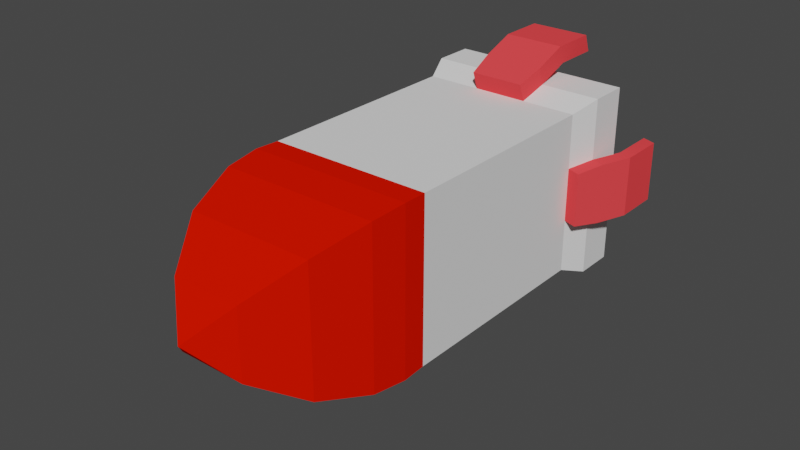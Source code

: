 # Source: Level2Missile.blend  (saved by Blender 2.82.7; exported with 4.5.12 LTS)
import bpy
from mathutils import Matrix  # noqa: F401  (used for matrix-valued properties, if any)

bpy.ops.wm.read_factory_settings(use_empty=True)
scene = bpy.context.scene
scene.name = 'Scene'

# ---- collections
col_collection = bpy.data.collections.new('Collection'); scene.collection.children.link(col_collection)

# ---- materials (node trees are filled in below, after node groups)
mat_body = bpy.data.materials.new('Body')
mat_body.alpha_threshold = 0.0
mat_body.use_transparent_shadow = False
mat_body.line_color = (0.0, 0.0, 0.0, 1.0)
mat_tip = bpy.data.materials.new('Tip')
mat_tip.use_transparent_shadow = False
mat_tip.diffuse_color = (0.8, 0.007794, 0.0, 1.0)
mat_sides = bpy.data.materials.new('Sides')
mat_sides.use_transparent_shadow = False
mat_sides.diffuse_color = (1.0, 0.06277, 0.06993, 1.0)

# ---- material node trees

# ---- world
world_world = bpy.data.worlds.new('World'); scene.world = world_world
world_world.use_nodes = True; world_world.node_tree.nodes.clear()
_N = world_world.node_tree.nodes; _L = world_world.node_tree.links
n0 = _N.new('ShaderNodeOutputWorld'); n0.name = 'World Output'; n0.location = (300, 300)
n1 = _N.new('ShaderNodeBackground'); n1.name = 'Background'; n1.location = (10, 300)
n1.inputs[0].default_value = (0.05088, 0.05088, 0.05088, 1.0)
_L.new(n1.outputs[0], n0.inputs[0])
n0.is_active_output = True
world_world.color = (0.05088, 0.05088, 0.05088)
world_world.use_sun_shadow = False
world_world.sun_shadow_jitter_overblur = 0.0

# ---- meshes
me_cube_001 = bpy.data.meshes.new('Cube.001')
me_cube_001.from_pydata([(0.2275, 0.2275, 0.4632), (0.2524, 0.2524, -0.277), (0.2275, -0.2275, 0.4632), (0.2524, -0.2524, -0.277), (-0.2275, 0.2275, 0.4632), (-0.2524, 0.2524, -0.277), (-0.2275, -0.2275, 0.4632), (-0.2524, -0.2524, -0.277), (0.2181, 0.2181, 0.5608), (0.2181, -0.2181, 0.5608), (-0.2181, 0.2181, 0.5608), (-0.2181, -0.2181, 0.5608), (0.1753, 0.1753, 0.709), (0.1753, -0.1753, 0.709), (-0.1753, 0.1753, 0.709), (-0.1753, -0.1753, 0.709), (0.09504, 0.09504, 0.8369), (0.09504, -0.09504, 0.8369), (-0.09504, 0.09504, 0.8369), (-0.09504, -0.09504, 0.8369), (0.0, 0.0, 0.9194), (0.2254, 0.2254, 0.3954), (-0.2254, -0.2254, 0.3954), (0.2254, -0.2254, 0.3954), (-0.2254, 0.2254, 0.3954), (0.2254, 0.2254, -0.2035), (0.2254, -0.2254, -0.2035), (-0.2254, 0.2254, -0.2035), (-0.2254, -0.2254, -0.2035), (0.08413, 0.2524, -0.277), (-0.08413, 0.2524, -0.277), (0.07584, -0.2275, 0.4632), (-0.07584, -0.2275, 0.4632), (-0.08413, -0.2524, -0.277), (0.08413, -0.2524, -0.277), (-0.07584, 0.2275, 0.4632), (0.07584, 0.2275, 0.4632), (0.07271, -0.2181, 0.5608), (-0.07271, -0.2181, 0.5608), (-0.07271, 0.2181, 0.5608), (0.07271, 0.2181, 0.5608), (0.05843, -0.1753, 0.709), (-0.05843, -0.1753, 0.709), (-0.05843, 0.1753, 0.709), (0.05843, 0.1753, 0.709), (0.03168, -0.09504, 0.8369), (-0.03168, -0.09504, 0.8369), (-0.03168, 0.09504, 0.8369), (0.03168, 0.09504, 0.8369), (-0.07515, 0.2254, 0.3954), (0.07515, 0.2254, 0.3954), (0.07515, -0.2254, 0.3954), (-0.07515, -0.2254, 0.3954), (0.07515, -0.2254, -0.2035), (-0.07515, -0.2254, -0.2035), (-0.07515, 0.2254, -0.2035), (0.07515, 0.2254, -0.2035), (-0.2524, 0.08413, -0.277), (-0.2524, -0.08413, -0.277), (0.2275, 0.07584, 0.4632), (0.2275, -0.07584, 0.4632), (-0.2275, -0.07584, 0.4632), (-0.2275, 0.07584, 0.4632), (0.2524, -0.08413, -0.277), (0.2524, 0.08413, -0.277), (0.2181, 0.07271, 0.5608), (0.2181, -0.07271, 0.5608), (-0.2181, -0.07271, 0.5608), (-0.2181, 0.07271, 0.5608), (0.1753, 0.05843, 0.709), (0.1753, -0.05843, 0.709), (-0.1753, -0.05843, 0.709), (-0.1753, 0.05843, 0.709), (0.09504, 0.03168, 0.8369), (0.09504, -0.03168, 0.8369), (-0.09504, -0.03168, 0.8369), (-0.09504, 0.03168, 0.8369), (0.2254, 0.07515, 0.3954), (0.2254, -0.07515, 0.3954), (-0.2254, -0.07515, 0.3954), (-0.2254, 0.07515, 0.3954), (-0.2254, -0.07515, -0.2035), (-0.2254, 0.07515, -0.2035), (0.2254, 0.07515, -0.2035), (0.2254, -0.07515, -0.2035), (0.08413, 0.3021, -0.2587), (-0.08413, 0.3021, -0.2587), (-0.08413, -0.3021, -0.2587), (0.08413, -0.3021, -0.2587), (0.07515, -0.2751, -0.1853), (-0.07515, -0.2751, -0.1853), (-0.07515, 0.2751, -0.1853), (0.07515, 0.2751, -0.1853), (0.08413, 0.2877, -0.3733), (-0.08413, 0.2877, -0.3733), (-0.08413, -0.2877, -0.3733), (0.08413, -0.2877, -0.3733), (0.08413, 0.3374, -0.355), (-0.08413, 0.3374, -0.355), (-0.08413, -0.3374, -0.355), (0.08413, -0.3374, -0.355), (-0.2903, 0.08413, -0.2631), (-0.2903, -0.08413, -0.2631), (0.2903, -0.08413, -0.2631), (0.2903, 0.08413, -0.2631), (-0.2633, -0.07515, -0.1896), (-0.2633, 0.07515, -0.1896), (0.2633, 0.07515, -0.1896), (0.2633, -0.07515, -0.1896), (-0.2842, 0.08413, -0.3638), (-0.2842, -0.08413, -0.3638), (0.2842, -0.08413, -0.3638), (0.2842, 0.08413, -0.3638), (-0.3221, 0.08413, -0.3499), (-0.3221, -0.08413, -0.3499), (0.3221, -0.08413, -0.3499), (0.3221, 0.08413, -0.3499), (0.08413, 0.2877, -0.5019), (-0.08413, 0.2877, -0.5019), (-0.08413, -0.2877, -0.5019), (0.08413, -0.2877, -0.5019), (0.08413, 0.3374, -0.4836), (-0.08413, 0.3374, -0.4836), (-0.08413, -0.3374, -0.4836), (0.08413, -0.3374, -0.4836), (-0.2842, 0.08413, -0.4924), (-0.2842, -0.08413, -0.4924), (0.2842, -0.08413, -0.4924), (0.2842, 0.08413, -0.4924), (-0.3221, 0.08413, -0.4785), (-0.3221, -0.08413, -0.4785), (0.3221, -0.08413, -0.4785), (0.3221, 0.08413, -0.4785), (-0.2524, -0.08413, -0.3877), (-0.2524, -0.2524, -0.3877), (-0.08413, 0.2524, -0.3877), (-0.2524, 0.2524, -0.3877), (0.08413, -0.2524, -0.3877), (0.2524, -0.2524, -0.3877), (0.2524, 0.08413, -0.3877), (0.2524, 0.2524, -0.3877), (0.08413, 0.2524, -0.3877), (-0.08413, -0.2524, -0.3877), (-0.08413, -0.08413, -0.3877), (0.08413, -0.08413, -0.3877), (-0.2524, 0.08413, -0.3877), (0.2524, -0.08413, -0.3877), (-0.08413, 0.08413, -0.3877), (0.08413, 0.08413, -0.3877)], [], [(61, 6, 11, 67), (52, 32, 6, 22), (80, 62, 4, 24), (1, 64, 139, 140), (78, 60, 2, 23), (50, 36, 0, 21), (67, 11, 15, 71), (59, 0, 8, 65), (35, 4, 10, 39), (31, 2, 9, 37), (41, 13, 17, 45), (37, 9, 13, 41), (39, 10, 14, 43), (65, 8, 12, 69), (16, 48, 47, 18, 20), (43, 14, 18, 47), (69, 12, 16, 73), (71, 15, 19, 75), (17, 74, 73, 16, 20), (18, 76, 75, 19, 20), (19, 46, 45, 17, 20), (56, 50, 21, 25), (84, 78, 23, 26), (82, 80, 24, 27), (54, 52, 22, 28), (33, 54, 28, 7), (57, 82, 27, 5), (63, 84, 26, 3), (29, 56, 25, 1), (5, 27, 55, 30), (34, 53, 89, 88), (3, 26, 53, 34), (87, 33, 95, 99), (26, 23, 51, 53), (53, 51, 52, 54), (27, 24, 49, 55), (55, 49, 50, 56), (12, 44, 48, 16), (44, 43, 47, 48), (8, 40, 44, 12), (40, 39, 43, 44), (11, 38, 42, 15), (38, 37, 41, 42), (15, 42, 46, 19), (42, 41, 45, 46), (6, 32, 38, 11), (32, 31, 37, 38), (0, 36, 40, 8), (36, 35, 39, 40), (24, 4, 35, 49), (49, 35, 36, 50), (63, 3, 138, 146), (7, 58, 133, 134), (23, 2, 31, 51), (51, 31, 32, 52), (34, 33, 142, 137), (30, 29, 141, 135), (33, 7, 134, 142), (58, 57, 145, 133), (1, 25, 83, 64), (58, 81, 105, 102), (7, 28, 81, 58), (104, 103, 115, 116), (28, 22, 79, 81), (81, 79, 80, 82), (25, 21, 77, 83), (83, 77, 78, 84), (14, 72, 76, 18), (72, 71, 75, 76), (13, 70, 74, 17), (70, 69, 73, 74), (9, 66, 70, 13), (66, 65, 69, 70), (2, 60, 66, 9), (60, 59, 65, 66), (10, 68, 72, 14), (68, 67, 71, 72), (21, 0, 59, 77), (77, 59, 60, 78), (29, 1, 140, 141), (64, 63, 146, 139), (22, 6, 61, 79), (79, 61, 62, 80), (4, 62, 68, 10), (62, 61, 67, 68), (86, 91, 92, 85), (88, 89, 90, 87), (30, 55, 91, 86), (54, 33, 87, 90), (56, 29, 85, 92), (29, 30, 94, 93), (55, 56, 92, 91), (53, 54, 90, 89), (93, 94, 118, 117), (115, 111, 127, 131), (34, 88, 100, 96), (86, 85, 97, 98), (85, 29, 93, 97), (88, 87, 99, 100), (33, 34, 96, 95), (30, 86, 98, 94), (104, 107, 108, 103), (102, 105, 106, 101), (83, 84, 108, 107), (64, 83, 107, 104), (81, 82, 106, 105), (63, 64, 112, 111), (82, 57, 101, 106), (84, 63, 103, 108), (99, 95, 119, 123), (112, 116, 132, 128), (64, 104, 116, 112), (57, 58, 110, 109), (101, 57, 109, 113), (58, 102, 114, 110), (102, 101, 113, 114), (103, 63, 111, 115), (117, 118, 122, 121), (119, 120, 124, 123), (127, 128, 132, 131), (125, 126, 130, 129), (110, 114, 130, 126), (95, 96, 120, 119), (113, 109, 125, 129), (98, 97, 121, 122), (109, 110, 126, 125), (100, 99, 123, 124), (111, 112, 128, 127), (94, 98, 122, 118), (114, 113, 129, 130), (97, 93, 117, 121), (116, 115, 131, 132), (96, 100, 124, 120), (144, 146, 138, 137), (133, 143, 142, 134), (143, 144, 137, 142), (135, 141, 148, 147), (147, 148, 144, 143), (136, 135, 147, 145), (145, 147, 143, 133), (141, 140, 139, 148), (148, 139, 146, 144), (5, 30, 135, 136), (3, 34, 137, 138), (57, 5, 136, 145)])
me_cube_001.polygons.foreach_set('material_index', [1, 1, 1, 0, 1, 1, 1, 1, 1, 1, 1, 1, 1, 1, 1, 1, 1, 1, 1, 1, 1, 0, 0, 0, 0, 0, 0, 0, 0, 0, 2, 0, 2, 0, 0, 0, 0, 1, 1, 1, 1, 1, 1, 1, 1, 1, 1, 1, 1, 1, 1, 0, 0, 1, 1, 0, 0, 0, 0, 0, 2, 0, 2, 0, 0, 0, 0, 1, 1, 1, 1, 1, 1, 1, 1, 1, 1, 1, 1, 0, 0, 1, 1, 1, 1, 2, 2, 2, 2, 2, 2, 2, 2, 2, 2, 2, 2, 2, 2, 2, 2, 2, 2, 2, 2, 2, 2, 2, 2, 2, 2, 2, 2, 2, 2, 2, 2, 2, 2, 2, 2, 2, 2, 2, 2, 2, 2, 2, 2, 2, 2, 2, 2, 0, 0, 0, 0, 0, 0, 0, 0, 0, 0, 0, 0])
_uv = me_cube_001.uv_layers.new(name='UVMap')
_uv.uv.foreach_set('vector', [0.625, 0.08333, 0.625, 0.0, 0.625, 0.0, 0.625, 0.08333, 0.5957, 0.9167, 0.625, 0.9167, 0.625, 1.0, 0.5957, 1.0, 0.5957, 0.1667, 0.625, 0.1667, 0.625, 0.25, 0.5957, 0.25, 0.375, 0.5, 0.375, 0.5833, 0.375, 0.5833, 0.375, 0.5, 0.5957, 0.6667, 0.625, 0.6667, 0.625, 0.75, 0.5957, 0.75, 0.5957, 0.4167, 0.625, 0.4167, 0.625, 0.5, 0.5957, 0.5, 0.625, 0.08333, 0.625, 0.0, 0.625, 0.0, 0.625, 0.08333, 0.625, 0.5833, 0.625, 0.5, 0.625, 0.5, 0.625, 0.5833, 0.625, 0.3333, 0.625, 0.25, 0.625, 0.25, 0.625, 0.3333, 0.625, 0.8333, 0.625, 0.75, 0.625, 0.75, 0.625, 0.8333, 0.625, 0.8333, 0.625, 0.75, 0.625, 0.75, 0.625, 0.8333, 0.625, 0.8333, 0.625, 0.75, 0.625, 0.75, 0.625, 0.8333, 0.625, 0.3333, 0.625, 0.25, 0.625, 0.25, 0.625, 0.3333, 0.625, 0.5833, 0.625, 0.5, 0.625, 0.5, 0.625, 0.5833, 0.625, 0.5, 0.625, 0.4167, 0.625, 0.3333, 0.625, 0.25, 0.625, 0.5, 0.625, 0.3333, 0.625, 0.25, 0.625, 0.25, 0.625, 0.3333, 0.625, 0.5833, 0.625, 0.5, 0.625, 0.5, 0.625, 0.5833, 0.625, 0.08333, 0.625, 0.0, 0.625, 0.0, 0.625, 0.08333, 0.625, 0.75, 0.625, 0.6667, 0.625, 0.5833, 0.625, 0.5, 0.625, 0.75, 0.625, 0.25, 0.625, 0.1667, 0.625, 0.08333, 0.625, 0.0, 0.625, 0.25, 0.625, 1.0, 0.625, 0.9167, 0.625, 0.8333, 0.625, 0.75, 0.625, 1.0, 0.4067, 0.4167, 0.5957, 0.4167, 0.5957, 0.5, 0.4067, 0.5, 0.4067, 0.6667, 0.5957, 0.6667, 0.5957, 0.75, 0.4067, 0.75, 0.4067, 0.1667, 0.5957, 0.1667, 0.5957, 0.25, 0.4067, 0.25, 0.4067, 0.9167, 0.5957, 0.9167, 0.5957, 1.0, 0.4067, 1.0, 0.375, 0.9167, 0.4067, 0.9167, 0.4067, 1.0, 0.375, 1.0, 0.375, 0.1667, 0.4067, 0.1667, 0.4067, 0.25, 0.375, 0.25, 0.375, 0.6667, 0.4067, 0.6667, 0.4067, 0.75, 0.375, 0.75, 0.375, 0.4167, 0.4067, 0.4167, 0.4067, 0.5, 0.375, 0.5, 0.375, 0.25, 0.4067, 0.25, 0.4067, 0.3333, 0.375, 0.3333, 0.375, 0.8333, 0.4067, 0.8333, 0.4067, 0.8333, 0.375, 0.8333, 0.375, 0.75, 0.4067, 0.75, 0.4067, 0.8333, 0.375, 0.8333, 0.375, 0.9167, 0.375, 0.9167, 0.375, 0.9167, 0.375, 0.9167, 0.4067, 0.75, 0.5957, 0.75, 0.5957, 0.8333, 0.4067, 0.8333, 0.4067, 0.8333, 0.5957, 0.8333, 0.5957, 0.9167, 0.4067, 0.9167, 0.4067, 0.25, 0.5957, 0.25, 0.5957, 0.3333, 0.4067, 0.3333, 0.4067, 0.3333, 0.5957, 0.3333, 0.5957, 0.4167, 0.4067, 0.4167, 0.625, 0.5, 0.625, 0.4167, 0.625, 0.4167, 0.625, 0.5, 0.625, 0.4167, 0.625, 0.3333, 0.625, 0.3333, 0.625, 0.4167, 0.625, 0.5, 0.625, 0.4167, 0.625, 0.4167, 0.625, 0.5, 0.625, 0.4167, 0.625, 0.3333, 0.625, 0.3333, 0.625, 0.4167, 0.625, 1.0, 0.625, 0.9167, 0.625, 0.9167, 0.625, 1.0, 0.625, 0.9167, 0.625, 0.8333, 0.625, 0.8333, 0.625, 0.9167, 0.625, 1.0, 0.625, 0.9167, 0.625, 0.9167, 0.625, 1.0, 0.625, 0.9167, 0.625, 0.8333, 0.625, 0.8333, 0.625, 0.9167, 0.625, 1.0, 0.625, 0.9167, 0.625, 0.9167, 0.625, 1.0, 0.625, 0.9167, 0.625, 0.8333, 0.625, 0.8333, 0.625, 0.9167, 0.625, 0.5, 0.625, 0.4167, 0.625, 0.4167, 0.625, 0.5, 0.625, 0.4167, 0.625, 0.3333, 0.625, 0.3333, 0.625, 0.4167, 0.5957, 0.25, 0.625, 0.25, 0.625, 0.3333, 0.5957, 0.3333, 0.5957, 0.3333, 0.625, 0.3333, 0.625, 0.4167, 0.5957, 0.4167, 0.375, 0.6667, 0.375, 0.75, 0.375, 0.75, 0.375, 0.6667, 0.375, 0.0, 0.375, 0.08333, 0.375, 0.08333, 0.375, 0.0, 0.5957, 0.75, 0.625, 0.75, 0.625, 0.8333, 0.5957, 0.8333, 0.5957, 0.8333, 0.625, 0.8333, 0.625, 0.9167, 0.5957, 0.9167, 0.2917, 0.75, 0.2083, 0.75, 0.2083, 0.75, 0.2917, 0.75, 0.2083, 0.5, 0.2917, 0.5, 0.2917, 0.5, 0.2083, 0.5, 0.375, 0.9167, 0.375, 1.0, 0.375, 1.0, 0.375, 0.9167, 0.125, 0.6667, 0.125, 0.5833, 0.125, 0.5833, 0.125, 0.6667, 0.375, 0.5, 0.4067, 0.5, 0.4067, 0.5833, 0.375, 0.5833, 0.375, 0.08333, 0.4067, 0.08333, 0.4067, 0.08333, 0.375, 0.08333, 0.375, 0.0, 0.4067, 0.0, 0.4067, 0.08333, 0.375, 0.08333, 0.375, 0.5833, 0.375, 0.6667, 0.375, 0.6667, 0.375, 0.5833, 0.4067, 0.0, 0.5957, 0.0, 0.5957, 0.08333, 0.4067, 0.08333, 0.4067, 0.08333, 0.5957, 0.08333, 0.5957, 0.1667, 0.4067, 0.1667, 0.4067, 0.5, 0.5957, 0.5, 0.5957, 0.5833, 0.4067, 0.5833, 0.4067, 0.5833, 0.5957, 0.5833, 0.5957, 0.6667, 0.4067, 0.6667, 0.625, 0.25, 0.625, 0.1667, 0.625, 0.1667, 0.625, 0.25, 0.625, 0.1667, 0.625, 0.08333, 0.625, 0.08333, 0.625, 0.1667, 0.625, 0.75, 0.625, 0.6667, 0.625, 0.6667, 0.625, 0.75, 0.625, 0.6667, 0.625, 0.5833, 0.625, 0.5833, 0.625, 0.6667, 0.625, 0.75, 0.625, 0.6667, 0.625, 0.6667, 0.625, 0.75, 0.625, 0.6667, 0.625, 0.5833, 0.625, 0.5833, 0.625, 0.6667, 0.625, 0.75, 0.625, 0.6667, 0.625, 0.6667, 0.625, 0.75, 0.625, 0.6667, 0.625, 0.5833, 0.625, 0.5833, 0.625, 0.6667, 0.625, 0.25, 0.625, 0.1667, 0.625, 0.1667, 0.625, 0.25, 0.625, 0.1667, 0.625, 0.08333, 0.625, 0.08333, 0.625, 0.1667, 0.5957, 0.5, 0.625, 0.5, 0.625, 0.5833, 0.5957, 0.5833, 0.5957, 0.5833, 0.625, 0.5833, 0.625, 0.6667, 0.5957, 0.6667, 0.375, 0.4167, 0.375, 0.5, 0.375, 0.5, 0.375, 0.4167, 0.375, 0.5833, 0.375, 0.6667, 0.375, 0.6667, 0.375, 0.5833, 0.5957, 0.0, 0.625, 0.0, 0.625, 0.08333, 0.5957, 0.08333, 0.5957, 0.08333, 0.625, 0.08333, 0.625, 0.1667, 0.5957, 0.1667, 0.625, 0.25, 0.625, 0.1667, 0.625, 0.1667, 0.625, 0.25, 0.625, 0.1667, 0.625, 0.08333, 0.625, 0.08333, 0.625, 0.1667, 0.375, 0.3333, 0.4067, 0.3333, 0.4067, 0.4167, 0.375, 0.4167, 0.375, 0.8333, 0.4067, 0.8333, 0.4067, 0.9167, 0.375, 0.9167, 0.375, 0.3333, 0.4067, 0.3333, 0.4067, 0.3333, 0.375, 0.3333, 0.4067, 0.9167, 0.375, 0.9167, 0.375, 0.9167, 0.4067, 0.9167, 0.4067, 0.4167, 0.375, 0.4167, 0.375, 0.4167, 0.4067, 0.4167, 0.2917, 0.5, 0.2083, 0.5, 0.2083, 0.5, 0.2917, 0.5, 0.4067, 0.3333, 0.4067, 0.4167, 0.4067, 0.4167, 0.4067, 0.3333, 0.4067, 0.8333, 0.4067, 0.9167, 0.4067, 0.9167, 0.4067, 0.8333, 0.2917, 0.5, 0.2083, 0.5, 0.2083, 0.5, 0.2917, 0.5, 0.375, 0.6667, 0.375, 0.6667, 0.375, 0.6667, 0.375, 0.6667, 0.375, 0.8333, 0.375, 0.8333, 0.375, 0.8333, 0.375, 0.8333, 0.375, 0.3333, 0.375, 0.4167, 0.375, 0.4167, 0.375, 0.3333, 0.375, 0.4167, 0.375, 0.4167, 0.375, 0.4167, 0.375, 0.4167, 0.375, 0.8333, 0.375, 0.9167, 0.375, 0.9167, 0.375, 0.8333, 0.2083, 0.75, 0.2917, 0.75, 0.2917, 0.75, 0.2083, 0.75, 0.375, 0.3333, 0.375, 0.3333, 0.375, 0.3333, 0.375, 0.3333, 0.375, 0.5833, 0.4067, 0.5833, 0.4067, 0.6667, 0.375, 0.6667, 0.375, 0.08333, 0.4067, 0.08333, 0.4067, 0.1667, 0.375, 0.1667, 0.4067, 0.5833, 0.4067, 0.6667, 0.4067, 0.6667, 0.4067, 0.5833, 0.375, 0.5833, 0.4067, 0.5833, 0.4067, 0.5833, 0.375, 0.5833, 0.4067, 0.08333, 0.4067, 0.1667, 0.4067, 0.1667, 0.4067, 0.08333, 0.375, 0.6667, 0.375, 0.5833, 0.375, 0.5833, 0.375, 0.6667, 0.4067, 0.1667, 0.375, 0.1667, 0.375, 0.1667, 0.4067, 0.1667, 0.4067, 0.6667, 0.375, 0.6667, 0.375, 0.6667, 0.4067, 0.6667, 0.375, 0.9167, 0.375, 0.9167, 0.375, 0.9167, 0.375, 0.9167, 0.375, 0.5833, 0.375, 0.5833, 0.375, 0.5833, 0.375, 0.5833, 0.375, 0.5833, 0.375, 0.5833, 0.375, 0.5833, 0.375, 0.5833, 0.125, 0.5833, 0.125, 0.6667, 0.125, 0.6667, 0.125, 0.5833, 0.375, 0.1667, 0.375, 0.1667, 0.375, 0.1667, 0.375, 0.1667, 0.375, 0.08333, 0.375, 0.08333, 0.375, 0.08333, 0.375, 0.08333, 0.375, 0.08333, 0.375, 0.1667, 0.375, 0.1667, 0.375, 0.08333, 0.375, 0.6667, 0.375, 0.6667, 0.375, 0.6667, 0.375, 0.6667, 0.2917, 0.5, 0.2083, 0.5, 0.2083, 0.5, 0.2917, 0.5, 0.2083, 0.75, 0.2917, 0.75, 0.2917, 0.75, 0.2083, 0.75, 0.375, 0.6667, 0.375, 0.5833, 0.375, 0.5833, 0.375, 0.6667, 0.125, 0.5833, 0.125, 0.6667, 0.125, 0.6667, 0.125, 0.5833, 0.375, 0.08333, 0.375, 0.08333, 0.375, 0.08333, 0.375, 0.08333, 0.2083, 0.75, 0.2917, 0.75, 0.2917, 0.75, 0.2083, 0.75, 0.375, 0.1667, 0.375, 0.1667, 0.375, 0.1667, 0.375, 0.1667, 0.375, 0.3333, 0.375, 0.4167, 0.375, 0.4167, 0.375, 0.3333, 0.125, 0.5833, 0.125, 0.6667, 0.125, 0.6667, 0.125, 0.5833, 0.375, 0.8333, 0.375, 0.9167, 0.375, 0.9167, 0.375, 0.8333, 0.375, 0.6667, 0.375, 0.5833, 0.375, 0.5833, 0.375, 0.6667, 0.375, 0.3333, 0.375, 0.3333, 0.375, 0.3333, 0.375, 0.3333, 0.375, 0.08333, 0.375, 0.1667, 0.375, 0.1667, 0.375, 0.08333, 0.375, 0.4167, 0.375, 0.4167, 0.375, 0.4167, 0.375, 0.4167, 0.375, 0.5833, 0.375, 0.6667, 0.375, 0.6667, 0.375, 0.5833, 0.375, 0.8333, 0.375, 0.8333, 0.375, 0.8333, 0.375, 0.8333, 0.2917, 0.6667, 0.375, 0.6667, 0.375, 0.75, 0.2917, 0.75, 0.125, 0.6667, 0.2083, 0.6667, 0.2083, 0.75, 0.125, 0.75, 0.2083, 0.6667, 0.2917, 0.6667, 0.2917, 0.75, 0.2083, 0.75, 0.2083, 0.5, 0.2917, 0.5, 0.2917, 0.5833, 0.2083, 0.5833, 0.2083, 0.5833, 0.2917, 0.5833, 0.2917, 0.6667, 0.2083, 0.6667, 0.125, 0.5, 0.2083, 0.5, 0.2083, 0.5833, 0.125, 0.5833, 0.125, 0.5833, 0.2083, 0.5833, 0.2083, 0.6667, 0.125, 0.6667, 0.2917, 0.5, 0.375, 0.5, 0.375, 0.5833, 0.2917, 0.5833, 0.2917, 0.5833, 0.375, 0.5833, 0.375, 0.6667, 0.2917, 0.6667, 0.375, 0.25, 0.375, 0.3333, 0.375, 0.3333, 0.375, 0.25, 0.375, 0.75, 0.375, 0.8333, 0.375, 0.8333, 0.375, 0.75, 0.375, 0.1667, 0.375, 0.25, 0.375, 0.25, 0.375, 0.1667])
me_cube_001.materials.append(mat_body)
me_cube_001.materials.append(mat_tip)
me_cube_001.materials.append(mat_sides)
me_cube_001.use_remesh_preserve_volume = False
me_cube_001.use_remesh_preserve_attributes = False
me_cube_001.use_mirror_vertex_groups = False
me_cube_001.update()

# ---- objects
ob_cube = bpy.data.objects.new('Cube', me_cube_001)

# ---- transforms, parenting, visibility, modifiers, constraints
ob_cube.location = (0.0, 0.0, 0.0)
ob_cube.rotation_euler = (1.571, 0.0, 0.0)
ob_cube.scale = (0.4533, 0.4533, 0.4533)
ob_cube.lock_rotations_4d = False
ob_cube.empty_display_type = 'ARROWS'
ob_cube.lineart.crease_threshold = 0.0

# ---- collection membership
col_collection.objects.link(ob_cube)

# ---- scene / render settings (as saved in the file)
scene.frame_start = 1; scene.frame_end = 250; scene.frame_set(1)
scene.render.engine = 'BLENDER_EEVEE_NEXT'
scene.cycles.use_denoising = False
scene.cycles.samples = 128
scene.cycles.sampling_pattern = 'TABULATED_SOBOL'
scene.cycles.use_adaptive_sampling = False
scene.cycles.use_light_tree = False
scene.view_settings.view_transform = 'Filmic'
bpy.context.view_layer.update()

# ---- added for rendering (the .blend has no active camera and no usable light): camera, sun
cam_auto = bpy.data.cameras.new('AutoCamera')
cam_auto.lens = 50.0
cam_auto.sensor_width = 36.0
cam_auto.clip_end = 1000.0
ob_auto_camera = bpy.data.objects.new('AutoCamera', cam_auto)
scene.collection.objects.link(ob_auto_camera)
ob_auto_camera.location = (0.713087, -0.950345, 0.57047)
ob_auto_camera.rotation_euler = (1.09748, -7.21219e-08, 0.694738)
scene.camera = ob_auto_camera
light_auto_sun = bpy.data.lights.new('AutoSun', 'SUN')
light_auto_sun.energy = 3.0
light_auto_sun.angle = 0.0523599
ob_auto_sun = bpy.data.objects.new('AutoSun', light_auto_sun)
scene.collection.objects.link(ob_auto_sun)
ob_auto_sun.rotation_euler = (0.872665, 0.174533, 0.523599)
bpy.context.view_layer.update()
